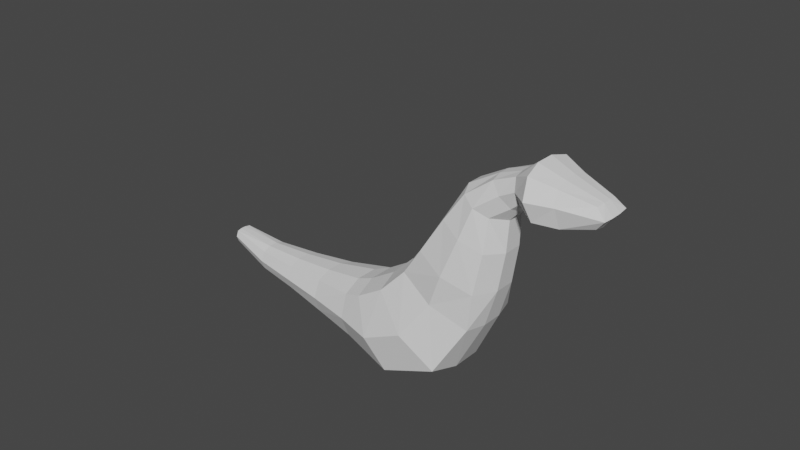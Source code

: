 # Source: Kaiju_Template_Ver_2.blend  (saved by Blender 2.93.20; exported with 4.5.12 LTS)
import bpy
from mathutils import Matrix  # noqa: F401  (used for matrix-valued properties, if any)

bpy.ops.wm.read_factory_settings(use_empty=True)
scene = bpy.context.scene
scene.name = 'Scene'

# ---- collections
col_collection = bpy.data.collections.new('Collection'); scene.collection.children.link(col_collection)

# ---- world
world_world = bpy.data.worlds.new('World'); scene.world = world_world
world_world.use_nodes = True; world_world.node_tree.nodes.clear()
_N = world_world.node_tree.nodes; _L = world_world.node_tree.links
n0 = _N.new('ShaderNodeOutputWorld'); n0.name = 'World Output'; n0.location = (300, 300)
n1 = _N.new('ShaderNodeBackground'); n1.name = 'Background'; n1.location = (10, 300)
n1.inputs[0].default_value = (0.05088, 0.05088, 0.05088, 1.0)
_L.new(n1.outputs[0], n0.inputs[0])
n0.is_active_output = True
world_world.color = (0.05088, 0.05088, 0.05088)
world_world.use_sun_shadow = False
world_world.sun_shadow_jitter_overblur = 0.0

# ---- meshes
me_cube_004 = bpy.data.meshes.new('Cube.004')
me_cube_004.from_pydata([(-1.0, -1.0, -1.0), (-0.8131, -1.0, 0.05038), (-1.0, 1.0, -1.0), (-0.8131, 1.0, 0.05038), (1.522, -1.0, -1.105), (1.187, -1.0, 0.05038), (1.522, 1.0, -1.105), (1.187, 1.0, 0.05038), (-0.8131, -1.0, 0.05038), (-0.8131, 1.0, 0.05038), (1.187, 1.0, 0.05038), (1.187, -1.0, 0.05038), (-0.4657, -0.6735, 2.394), (-0.4657, 0.6735, 2.394), (0.4657, 0.6735, 2.286), (0.4657, -0.6735, 2.286), (-1.355, 1.202, -1.993), (-1.355, -1.202, -1.993), (1.305, 1.391, -2.88), (1.305, -1.391, -2.88), (-1.954, 1.202, -2.83), (-1.954, -1.202, -2.83), (-0.07877, 1.391, -4.273), (-0.07877, -1.391, -4.273), (-2.449, 1.069, -3.299), (-2.449, -1.069, -3.299), (-1.87, 0.9484, -4.732), (-1.87, -0.9484, -4.732), (-7.647, 0.2628, -5.555), (-7.647, -0.2628, -5.555), (-7.508, 0.2628, -5.901), (-7.508, -0.2628, -5.901), (-3.268, -0.777, -5.053), (-4.66, -0.6056, -5.386), (-6.018, -0.4342, -5.799), (-6.018, 0.4342, -5.799), (-4.66, 0.6056, -5.386), (-3.268, 0.777, -5.053), (-3.685, 0.777, -4.013), (-4.952, 0.6056, -4.652), (-6.251, 0.4342, -5.217), (-6.251, -0.4342, -5.217), (-4.952, -0.6056, -4.652), (-3.685, -0.777, -4.013), (0.04929, -0.5549, 3.286), (0.04929, 0.5441, 3.286), (0.8663, 0.5441, 2.909), (0.8663, -0.5549, 2.909), (0.5864, -0.5549, 3.842), (0.5864, 0.5441, 3.842), (1.024, 0.5441, 3.214), (1.024, -0.5549, 3.214), (2.815, -0.412, 4.594), (2.815, 0.412, 4.594), (3.077, 0.412, 4.028), (3.077, -0.412, 4.028), (1.654, 0.9081, 3.276), (1.588, -0.8534, 3.274), (0.9972, -0.9195, 4.35), (0.9972, 0.9081, 4.35), (-1.201, 0.3524, -0.9385), (-1.201, -0.3524, -0.9385), (1.683, -0.346, -1.082), (1.683, 0.346, -1.082), (-0.9632, -0.3464, 0.1205), (-0.9632, 0.3464, 0.1205), (1.539, 0.3458, 0.2102), (1.539, -0.3458, 0.2102), (-0.6609, -0.2752, 2.482), (-0.6608, 0.2752, 2.482), (0.884, 0.2868, 2.391), (0.8843, -0.2869, 2.39), (-1.573, 0.425, -1.847), (-1.573, -0.425, -1.847), (1.554, -0.4866, -2.976), (1.554, 0.4866, -2.976), (-2.169, 0.4244, -2.687), (-2.169, -0.4244, -2.687), (0.03795, -0.4867, -4.515), (0.03795, 0.4867, -4.515), (-2.624, 0.3771, -3.153), (-2.624, -0.3771, -3.153), (-1.858, -0.3291, -4.893), (-1.858, 0.3291, -4.893), (-7.675, 0.08961, -5.541), (-7.675, -0.08961, -5.541), (-7.527, -0.08982, -5.929), (-7.527, 0.08982, -5.929), (-3.778, 0.2727, -3.889), (-3.778, -0.2727, -3.889), (-5.018, 0.2129, -4.547), (-5.018, -0.2129, -4.547), (-6.293, 0.1534, -5.132), (-6.293, -0.1534, -5.132), (-3.253, -0.2717, -5.2), (-3.253, 0.2717, -5.2), (-4.642, -0.2128, -5.507), (-4.642, 0.2128, -5.507), (-6.011, -0.1513, -5.877), (-6.011, 0.1513, -5.877), (-0.01231, -0.1954, 3.35), (-0.0121, 0.1845, 3.349), (1.002, 0.1862, 2.778), (1.002, -0.197, 2.777), (0.5258, -0.1923, 3.855), (0.5258, 0.1815, 3.855), (1.203, 0.186, 2.991), (1.203, -0.1968, 2.991), (2.835, -0.14, 4.634), (2.835, 0.1399, 4.634), (3.121, 0.14, 4.018), (3.121, -0.14, 4.018), (0.8537, -0.3268, 4.467), (0.8544, 0.3151, 4.466), (1.66, 0.3361, 3.098), (1.639, -0.2828, 3.1), (0.2609, 1.276, -1.052), (0.1869, 1.276, 0.05038), (0.2609, -1.276, -1.052), (0.1869, -1.276, 0.05038), (0.1869, 1.276, 0.05038), (0.1869, -1.276, 0.05038), (-1.788e-08, 0.8595, 2.34), (-1.788e-08, -0.8595, 2.34), (-0.02525, 1.655, -2.436), (-0.02525, -1.655, -2.436), (-1.016, 1.655, -3.551), (-1.016, -1.655, -3.551), (-2.16, 1.287, -4.016), (-2.16, -1.287, -4.016), (-7.578, 0.3354, -5.728), (-7.578, -0.3354, -5.728), (-3.476, 0.9916, -4.533), (-4.806, 0.7729, -5.019), (-6.135, 0.5542, -5.508), (-3.476, -0.9916, -4.533), (-4.806, -0.7729, -5.019), (-6.135, -0.5542, -5.508), (0.4578, 0.6944, 3.098), (0.4578, -0.7082, 3.098), (0.8053, 0.6944, 3.528), (0.8053, -0.7082, 3.528), (3.209, 0.5257, 4.45), (3.209, -0.5257, 4.45), (1.29, 1.159, 3.798), (1.257, -1.131, 3.797), (3.241, 0.1786, 4.465), (3.241, -0.1787, 4.465), (-7.601, 0.1145, -5.735), (-7.601, -0.1145, -5.735), (2.315, 0.66, 3.491), (1.76, -0.6657, 4.434), (2.282, -0.6327, 3.49), (1.76, 0.66, 4.434), (1.699, 0.2275, 4.512), (1.699, -0.2334, 4.513), (2.33, -0.2114, 3.398), (2.34, 0.238, 3.397), (2.003, 0.8423, 4.044), (1.987, -0.8285, 4.043), (0.8536, -0.8453, 1.308), (-0.6404, -0.8453, 1.36), (-0.6404, 0.8453, 1.36), (0.8536, 0.8453, 1.308), (-0.8118, 0.3127, 1.438), (-0.8119, -0.3127, 1.438), (1.237, -0.3179, 1.442), (1.237, 0.3178, 1.442), (0.1066, 1.079, 1.334), (0.1066, -1.079, 1.334)], [], [(0, 1, 8, 64, 61), (116, 117, 7, 6), (6, 7, 10, 66, 63), (118, 119, 1, 0), (116, 6, 18, 124), (63, 66, 67, 62), (169, 160, 15, 123), (61, 64, 65, 60), (119, 5, 11, 121), (117, 3, 9, 120), (70, 14, 46, 102), (168, 162, 13, 122), (167, 163, 14, 70), (165, 161, 12, 68), (74, 19, 23, 78), (60, 2, 16, 72), (62, 4, 19, 74), (118, 0, 17, 125), (127, 21, 25, 129), (72, 16, 20, 76), (125, 17, 21, 127), (124, 18, 22, 126), (98, 34, 31, 86), (126, 22, 26, 128), (78, 23, 27, 82), (76, 20, 24, 80), (149, 86, 31, 131), (92, 40, 28, 84), (137, 41, 29, 131), (134, 35, 30, 130), (128, 26, 37, 132), (132, 37, 36, 133), (133, 36, 35, 134), (129, 25, 43, 135), (135, 43, 42, 136), (136, 42, 41, 137), (80, 24, 38, 88), (88, 38, 39, 90), (90, 39, 40, 92), (82, 27, 32, 94), (94, 32, 33, 96), (96, 33, 34, 98), (138, 45, 49, 140), (68, 12, 44, 100), (123, 15, 47, 139), (122, 13, 45, 138), (157, 150, 54, 110), (102, 46, 50, 106), (100, 44, 48, 104), (139, 47, 51, 141), (147, 108, 52, 143), (155, 151, 52, 108), (159, 152, 55, 143), (158, 153, 53, 142), (140, 49, 59, 144), (141, 51, 57, 145), (104, 48, 58, 112), (106, 50, 56, 114), (51, 107, 115, 57), (107, 106, 114, 115), (49, 105, 113, 59), (105, 104, 112, 113), (153, 154, 109, 53), (154, 155, 108, 109), (142, 53, 109, 146), (146, 109, 108, 147), (45, 101, 105, 49), (101, 100, 104, 105), (47, 103, 107, 51), (103, 102, 106, 107), (152, 156, 111, 55), (156, 157, 110, 111), (13, 69, 101, 45), (69, 68, 100, 101), (36, 97, 99, 35), (97, 96, 98, 99), (37, 95, 97, 36), (95, 94, 96, 97), (26, 83, 95, 37), (83, 82, 94, 95), (42, 91, 93, 41), (91, 90, 92, 93), (43, 89, 91, 42), (89, 88, 90, 91), (25, 81, 89, 43), (81, 80, 88, 89), (41, 93, 85, 29), (93, 92, 84, 85), (130, 30, 87, 148), (148, 87, 86, 149), (21, 77, 81, 25), (77, 76, 80, 81), (22, 79, 83, 26), (79, 78, 82, 83), (35, 99, 87, 30), (99, 98, 86, 87), (17, 73, 77, 21), (73, 72, 76, 77), (6, 63, 75, 18), (63, 62, 74, 75), (0, 61, 73, 17), (61, 60, 72, 73), (18, 75, 79, 22), (75, 74, 78, 79), (162, 164, 69, 13), (164, 165, 68, 69), (160, 166, 71, 15), (166, 167, 70, 71), (15, 71, 103, 47), (71, 70, 102, 103), (67, 11, 5, 4, 62), (65, 9, 3, 2, 60), (84, 148, 149, 85), (28, 130, 148, 84), (110, 146, 147, 111), (54, 142, 146, 110), (48, 141, 145, 58), (50, 140, 144, 56), (150, 158, 142, 54), (151, 159, 143, 52), (111, 147, 143, 55), (44, 139, 141, 48), (14, 122, 138, 46), (12, 123, 139, 44), (46, 138, 140, 50), (33, 136, 137, 34), (32, 135, 136, 33), (27, 129, 135, 32), (39, 133, 134, 40), (38, 132, 133, 39), (24, 128, 132, 38), (40, 134, 130, 28), (34, 137, 131, 31), (85, 149, 131, 29), (20, 126, 128, 24), (16, 124, 126, 20), (19, 125, 127, 23), (23, 127, 129, 27), (4, 118, 125, 19), (163, 168, 122, 14), (7, 117, 120, 10), (1, 119, 121, 8), (161, 169, 123, 12), (2, 116, 124, 16), (4, 5, 119, 118), (2, 3, 117, 116), (58, 145, 159, 151), (56, 144, 158, 150), (115, 114, 157, 156), (57, 115, 156, 152), (113, 112, 155, 154), (59, 113, 154, 153), (144, 59, 153, 158), (145, 57, 152, 159), (112, 58, 151, 155), (114, 56, 150, 157), (8, 121, 169, 161), (10, 120, 168, 163), (67, 66, 167, 166), (11, 67, 166, 160), (65, 64, 165, 164), (9, 65, 164, 162), (64, 8, 161, 165), (66, 10, 163, 167), (120, 9, 162, 168), (121, 11, 160, 169)])
_uv = me_cube_004.uv_layers.new(name='UVMap')
_uv.uv.foreach_set('vector', [0.375, 0.0, 0.625, 0.0, 0.625, 0.0, 0.625, 0.08333, 0.375, 0.08333, 0.375, 0.375, 0.625, 0.375, 0.625, 0.5, 0.375, 0.5, 0.375, 0.5, 0.625, 0.5, 0.625, 0.5, 0.625, 0.5833, 0.375, 0.5833, 0.375, 0.875, 0.625, 0.875, 0.625, 1.0, 0.375, 1.0, 0.375, 0.375, 0.375, 0.5, 0.375, 0.5, 0.375, 0.375, 0.375, 0.5833, 0.625, 0.5833, 0.625, 0.6667, 0.375, 0.6667, 0.625, 0.875, 0.625, 0.75, 0.625, 0.75, 0.625, 0.875, 0.375, 0.08333, 0.625, 0.08333, 0.625, 0.1667, 0.375, 0.1667, 0.6532, 0.7785, 0.625, 0.75, 0.625, 0.75, 0.6532, 0.7785, 0.6298, 0.2825, 0.625, 0.25, 0.625, 0.25, 0.6298, 0.2825, 0.625, 0.5833, 0.625, 0.5, 0.625, 0.5, 0.625, 0.5833, 0.625, 0.375, 0.625, 0.25, 0.625, 0.25, 0.625, 0.375, 0.625, 0.5833, 0.625, 0.5, 0.625, 0.5, 0.625, 0.5833, 0.625, 0.08333, 0.625, 0.0, 0.625, 0.0, 0.625, 0.08333, 0.375, 0.6667, 0.375, 0.75, 0.375, 0.75, 0.375, 0.6667, 0.375, 0.1667, 0.375, 0.25, 0.375, 0.25, 0.375, 0.1667, 0.375, 0.6667, 0.375, 0.75, 0.375, 0.75, 0.375, 0.6667, 0.375, 0.875, 0.375, 1.0, 0.375, 1.0, 0.375, 0.875, 0.375, 0.875, 0.375, 1.0, 0.375, 1.0, 0.375, 0.875, 0.375, 0.1667, 0.375, 0.25, 0.375, 0.25, 0.375, 0.1667, 0.375, 0.875, 0.375, 1.0, 0.375, 1.0, 0.375, 0.875, 0.375, 0.375, 0.375, 0.5, 0.375, 0.5, 0.375, 0.375, 0.375, 0.6667, 0.375, 0.75, 0.375, 0.75, 0.375, 0.6667, 0.375, 0.375, 0.375, 0.5, 0.375, 0.5, 0.375, 0.375, 0.375, 0.6667, 0.375, 0.75, 0.375, 0.75, 0.375, 0.6667, 0.375, 0.1667, 0.375, 0.25, 0.375, 0.25, 0.375, 0.1667, 0.25, 0.6667, 0.375, 0.6667, 0.375, 0.75, 0.25, 0.75, 0.375, 0.1667, 0.375, 0.25, 0.375, 0.25, 0.375, 0.1667, 0.375, 0.875, 0.375, 1.0, 0.375, 1.0, 0.375, 0.875, 0.375, 0.375, 0.375, 0.5, 0.375, 0.5, 0.375, 0.375, 0.375, 0.375, 0.375, 0.5, 0.375, 0.5, 0.375, 0.375, 0.375, 0.375, 0.375, 0.5, 0.375, 0.5, 0.375, 0.375, 0.375, 0.375, 0.375, 0.5, 0.375, 0.5, 0.375, 0.375, 0.375, 0.875, 0.375, 1.0, 0.375, 1.0, 0.375, 0.875, 0.375, 0.875, 0.375, 1.0, 0.375, 1.0, 0.375, 0.875, 0.375, 0.875, 0.375, 1.0, 0.375, 1.0, 0.375, 0.875, 0.375, 0.1667, 0.375, 0.25, 0.375, 0.25, 0.375, 0.1667, 0.375, 0.1667, 0.375, 0.25, 0.375, 0.25, 0.375, 0.1667, 0.375, 0.1667, 0.375, 0.25, 0.375, 0.25, 0.375, 0.1667, 0.375, 0.6667, 0.375, 0.75, 0.375, 0.75, 0.375, 0.6667, 0.375, 0.6667, 0.375, 0.75, 0.375, 0.75, 0.375, 0.6667, 0.375, 0.6667, 0.375, 0.75, 0.375, 0.75, 0.375, 0.6667, 0.625, 0.375, 0.625, 0.25, 0.625, 0.25, 0.625, 0.375, 0.625, 0.08333, 0.625, 0.0, 0.625, 0.0, 0.625, 0.08333, 0.625, 0.875, 0.625, 0.75, 0.625, 0.75, 0.625, 0.875, 0.625, 0.375, 0.625, 0.25, 0.625, 0.25, 0.625, 0.375, 0.625, 0.5833, 0.625, 0.5, 0.625, 0.5, 0.625, 0.5833, 0.625, 0.5833, 0.625, 0.5, 0.625, 0.5, 0.625, 0.5833, 0.625, 0.08333, 0.625, 0.0, 0.625, 0.0, 0.625, 0.08333, 0.625, 0.875, 0.625, 0.75, 0.625, 0.75, 0.625, 0.875, 0.75, 0.6667, 0.875, 0.6667, 0.875, 0.75, 0.75, 0.75, 0.625, 0.08333, 0.625, 0.0, 0.625, 0.0, 0.625, 0.08333, 0.625, 0.875, 0.625, 0.75, 0.625, 0.75, 0.625, 0.875, 0.625, 0.375, 0.625, 0.25, 0.625, 0.25, 0.625, 0.375, 0.625, 0.375, 0.625, 0.25, 0.625, 0.25, 0.625, 0.375, 0.625, 0.875, 0.625, 0.75, 0.625, 0.75, 0.625, 0.875, 0.625, 0.08333, 0.625, 0.0, 0.625, 0.0, 0.625, 0.08333, 0.625, 0.5833, 0.625, 0.5, 0.625, 0.5, 0.625, 0.5833, 0.625, 0.75, 0.625, 0.6667, 0.625, 0.6667, 0.625, 0.75, 0.625, 0.6667, 0.625, 0.5833, 0.625, 0.5833, 0.625, 0.6667, 0.625, 0.25, 0.625, 0.1667, 0.625, 0.1667, 0.625, 0.25, 0.625, 0.1667, 0.625, 0.08333, 0.625, 0.08333, 0.625, 0.1667, 0.625, 0.25, 0.625, 0.1667, 0.625, 0.1667, 0.625, 0.25, 0.625, 0.1667, 0.625, 0.08333, 0.625, 0.08333, 0.625, 0.1667, 0.75, 0.5, 0.875, 0.5, 0.875, 0.5833, 0.75, 0.5833, 0.75, 0.5833, 0.875, 0.5833, 0.875, 0.6667, 0.75, 0.6667, 0.625, 0.25, 0.625, 0.1667, 0.625, 0.1667, 0.625, 0.25, 0.625, 0.1667, 0.625, 0.08333, 0.625, 0.08333, 0.625, 0.1667, 0.625, 0.75, 0.625, 0.6667, 0.625, 0.6667, 0.625, 0.75, 0.625, 0.6667, 0.625, 0.5833, 0.625, 0.5833, 0.625, 0.6667, 0.625, 0.75, 0.625, 0.6667, 0.625, 0.6667, 0.625, 0.75, 0.625, 0.6667, 0.625, 0.5833, 0.625, 0.5833, 0.625, 0.6667, 0.625, 0.25, 0.625, 0.1667, 0.625, 0.1667, 0.625, 0.25, 0.625, 0.1667, 0.625, 0.08333, 0.625, 0.08333, 0.625, 0.1667, 0.375, 0.5, 0.375, 0.5833, 0.375, 0.5833, 0.375, 0.5, 0.375, 0.5833, 0.375, 0.6667, 0.375, 0.6667, 0.375, 0.5833, 0.375, 0.5, 0.375, 0.5833, 0.375, 0.5833, 0.375, 0.5, 0.375, 0.5833, 0.375, 0.6667, 0.375, 0.6667, 0.375, 0.5833, 0.375, 0.5, 0.375, 0.5833, 0.375, 0.5833, 0.375, 0.5, 0.375, 0.5833, 0.375, 0.6667, 0.375, 0.6667, 0.375, 0.5833, 0.375, 0.0, 0.375, 0.08333, 0.375, 0.08333, 0.375, 0.0, 0.375, 0.08333, 0.375, 0.1667, 0.375, 0.1667, 0.375, 0.08333, 0.375, 0.0, 0.375, 0.08333, 0.375, 0.08333, 0.375, 0.0, 0.375, 0.08333, 0.375, 0.1667, 0.375, 0.1667, 0.375, 0.08333, 0.375, 0.0, 0.375, 0.08333, 0.375, 0.08333, 0.375, 0.0, 0.375, 0.08333, 0.375, 0.1667, 0.375, 0.1667, 0.375, 0.08333, 0.375, 0.0, 0.375, 0.08333, 0.375, 0.08333, 0.375, 0.0, 0.375, 0.08333, 0.375, 0.1667, 0.375, 0.1667, 0.375, 0.08333, 0.25, 0.5, 0.375, 0.5, 0.375, 0.5833, 0.25, 0.5833, 0.25, 0.5833, 0.375, 0.5833, 0.375, 0.6667, 0.25, 0.6667, 0.375, 0.0, 0.375, 0.08333, 0.375, 0.08333, 0.375, 0.0, 0.375, 0.08333, 0.375, 0.1667, 0.375, 0.1667, 0.375, 0.08333, 0.375, 0.5, 0.375, 0.5833, 0.375, 0.5833, 0.375, 0.5, 0.375, 0.5833, 0.375, 0.6667, 0.375, 0.6667, 0.375, 0.5833, 0.375, 0.5, 0.375, 0.5833, 0.375, 0.5833, 0.375, 0.5, 0.375, 0.5833, 0.375, 0.6667, 0.375, 0.6667, 0.375, 0.5833, 0.375, 0.0, 0.375, 0.08333, 0.375, 0.08333, 0.375, 0.0, 0.375, 0.08333, 0.375, 0.1667, 0.375, 0.1667, 0.375, 0.08333, 0.375, 0.5, 0.375, 0.5833, 0.375, 0.5833, 0.375, 0.5, 0.375, 0.5833, 0.375, 0.6667, 0.375, 0.6667, 0.375, 0.5833, 0.375, 0.0, 0.375, 0.08333, 0.375, 0.08333, 0.375, 0.0, 0.375, 0.08333, 0.375, 0.1667, 0.375, 0.1667, 0.375, 0.08333, 0.375, 0.5, 0.375, 0.5833, 0.375, 0.5833, 0.375, 0.5, 0.375, 0.5833, 0.375, 0.6667, 0.375, 0.6667, 0.375, 0.5833, 0.625, 0.25, 0.625, 0.1667, 0.625, 0.1667, 0.625, 0.25, 0.625, 0.1667, 0.625, 0.08333, 0.625, 0.08333, 0.625, 0.1667, 0.625, 0.75, 0.625, 0.6667, 0.625, 0.6667, 0.625, 0.75, 0.625, 0.6667, 0.625, 0.5833, 0.625, 0.5833, 0.625, 0.6667, 0.625, 0.75, 0.625, 0.6667, 0.625, 0.6667, 0.625, 0.75, 0.625, 0.6667, 0.625, 0.5833, 0.625, 0.5833, 0.625, 0.6667, 0.625, 0.6667, 0.625, 0.75, 0.625, 0.75, 0.375, 0.75, 0.375, 0.6667, 0.625, 0.1667, 0.625, 0.25, 0.625, 0.25, 0.375, 0.25, 0.375, 0.1667, 0.125, 0.5833, 0.25, 0.5833, 0.25, 0.6667, 0.125, 0.6667, 0.125, 0.5, 0.25, 0.5, 0.25, 0.5833, 0.125, 0.5833, 0.625, 0.5833, 0.75, 0.5833, 0.75, 0.6667, 0.625, 0.6667, 0.625, 0.5, 0.75, 0.5, 0.75, 0.5833, 0.625, 0.5833, 0.625, 1.0, 0.625, 0.875, 0.625, 0.875, 0.625, 1.0, 0.625, 0.5, 0.625, 0.375, 0.625, 0.375, 0.625, 0.5, 0.625, 0.5, 0.625, 0.375, 0.625, 0.375, 0.625, 0.5, 0.625, 1.0, 0.625, 0.875, 0.625, 0.875, 0.625, 1.0, 0.625, 0.6667, 0.75, 0.6667, 0.75, 0.75, 0.625, 0.75, 0.625, 1.0, 0.625, 0.875, 0.625, 0.875, 0.625, 1.0, 0.625, 0.5, 0.625, 0.375, 0.625, 0.375, 0.625, 0.5, 0.625, 1.0, 0.625, 0.875, 0.625, 0.875, 0.625, 1.0, 0.625, 0.5, 0.625, 0.375, 0.625, 0.375, 0.625, 0.5, 0.375, 0.75, 0.375, 0.875, 0.375, 0.875, 0.375, 0.75, 0.375, 0.75, 0.375, 0.875, 0.375, 0.875, 0.375, 0.75, 0.375, 0.75, 0.375, 0.875, 0.375, 0.875, 0.375, 0.75, 0.375, 0.25, 0.375, 0.375, 0.375, 0.375, 0.375, 0.25, 0.375, 0.25, 0.375, 0.375, 0.375, 0.375, 0.375, 0.25, 0.375, 0.25, 0.375, 0.375, 0.375, 0.375, 0.375, 0.25, 0.375, 0.25, 0.375, 0.375, 0.375, 0.375, 0.375, 0.25, 0.375, 0.75, 0.375, 0.875, 0.375, 0.875, 0.375, 0.75, 0.125, 0.6667, 0.25, 0.6667, 0.25, 0.75, 0.125, 0.75, 0.375, 0.25, 0.375, 0.375, 0.375, 0.375, 0.375, 0.25, 0.375, 0.25, 0.375, 0.375, 0.375, 0.375, 0.375, 0.25, 0.375, 0.75, 0.375, 0.875, 0.375, 0.875, 0.375, 0.75, 0.375, 0.75, 0.375, 0.875, 0.375, 0.875, 0.375, 0.75, 0.375, 0.75, 0.375, 0.875, 0.375, 0.875, 0.375, 0.75, 0.625, 0.5, 0.625, 0.375, 0.625, 0.375, 0.625, 0.5, 0.625, 0.5, 0.6532, 0.4715, 0.6532, 0.4715, 0.625, 0.5, 0.625, 0.0, 0.6298, -0.03245, 0.6298, -0.03245, 0.625, 0.0, 0.625, 1.0, 0.625, 0.875, 0.625, 0.875, 0.625, 1.0, 0.375, 0.25, 0.375, 0.375, 0.375, 0.375, 0.375, 0.25, 0.375, 0.75, 0.625, 0.75, 0.625, 0.875, 0.375, 0.875, 0.375, 0.25, 0.625, 0.25, 0.625, 0.375, 0.375, 0.375, 0.625, 1.0, 0.625, 0.875, 0.625, 0.875, 0.625, 1.0, 0.625, 0.5, 0.625, 0.375, 0.625, 0.375, 0.625, 0.5, 0.625, 0.6667, 0.625, 0.5833, 0.625, 0.5833, 0.625, 0.6667, 0.625, 0.75, 0.625, 0.6667, 0.625, 0.6667, 0.625, 0.75, 0.625, 0.1667, 0.625, 0.08333, 0.625, 0.08333, 0.625, 0.1667, 0.625, 0.25, 0.625, 0.1667, 0.625, 0.1667, 0.625, 0.25, 0.625, 0.375, 0.625, 0.25, 0.625, 0.25, 0.625, 0.375, 0.625, 0.875, 0.625, 0.75, 0.625, 0.75, 0.625, 0.875, 0.625, 0.08333, 0.625, 0.0, 0.625, 0.0, 0.625, 0.08333, 0.625, 0.5833, 0.625, 0.5, 0.625, 0.5, 0.625, 0.5833, 0.625, 1.0, 0.625, 0.875, 0.625, 0.875, 0.625, 1.0, 0.625, 0.5, 0.625, 0.375, 0.625, 0.375, 0.625, 0.5, 0.625, 0.6667, 0.625, 0.5833, 0.625, 0.5833, 0.625, 0.6667, 0.625, 0.75, 0.625, 0.6667, 0.625, 0.6667, 0.625, 0.75, 0.625, 0.1667, 0.625, 0.08333, 0.625, 0.08333, 0.625, 0.1667, 0.625, 0.25, 0.625, 0.1667, 0.625, 0.1667, 0.625, 0.25, 0.625, 0.08333, 0.625, 0.0, 0.625, 0.0, 0.625, 0.08333, 0.625, 0.5833, 0.625, 0.5, 0.625, 0.5, 0.625, 0.5833, 0.625, 0.375, 0.625, 0.25, 0.625, 0.25, 0.625, 0.375, 0.625, 0.875, 0.625, 0.75, 0.625, 0.75, 0.625, 0.875])
me_cube_004.use_remesh_fix_poles = True
me_cube_004.use_remesh_preserve_attributes = False
me_cube_004.update()

# ---- objects
ob_cube = bpy.data.objects.new('Cube', me_cube_004)

# ---- transforms, parenting, visibility, modifiers, constraints
ob_cube.location = (0.01587, -0.01472, 3.79)
ob_cube.rotation_euler = (0.0, 0.403, 0.0)
_m = ob_cube.modifiers.new('Mirror', 'MIRROR')
_m.use_axis = (False, True, False)
_m.use_bisect_axis = (False, True, False)

# ---- collection membership
col_collection.objects.link(ob_cube)

# ---- scene / render settings (as saved in the file)
scene.frame_start = 1; scene.frame_end = 250; scene.frame_set(0)
scene.render.engine = 'BLENDER_EEVEE_NEXT'
scene.cycles.use_denoising = False
scene.cycles.samples = 128
scene.cycles.sampling_pattern = 'TABULATED_SOBOL'
scene.cycles.use_adaptive_sampling = False
scene.cycles.use_light_tree = False
scene.view_settings.view_transform = 'Filmic'
bpy.context.view_layer.update()

# ---- added for rendering (the .blend has no active camera and no usable light): camera, sun
cam_auto = bpy.data.cameras.new('AutoCamera')
cam_auto.lens = 50.0
cam_auto.sensor_width = 36.0
cam_auto.clip_end = 1000.0
ob_auto_camera = bpy.data.objects.new('AutoCamera', cam_auto)
scene.collection.objects.link(ob_auto_camera)
ob_auto_camera.location = (16.4126, -22.4431, 19.0155)
ob_auto_camera.rotation_euler = (1.09748, -7.21219e-08, 0.694738)
scene.camera = ob_auto_camera
light_auto_sun = bpy.data.lights.new('AutoSun', 'SUN')
light_auto_sun.energy = 3.0
light_auto_sun.angle = 0.0523599
ob_auto_sun = bpy.data.objects.new('AutoSun', light_auto_sun)
scene.collection.objects.link(ob_auto_sun)
ob_auto_sun.rotation_euler = (0.872665, 0.174533, 0.523599)
bpy.context.view_layer.update()
